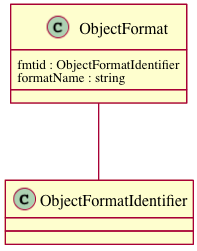

The diagram above was rendered by PlantUML. Its source (embedded in the PNG):
@startuml images/class_objectformat.png
class ObjectFormat {
  fmtid : ObjectFormatIdentifier
  formatName : string
}
ObjectFormat -- ObjectFormatIdentifier
@enduml